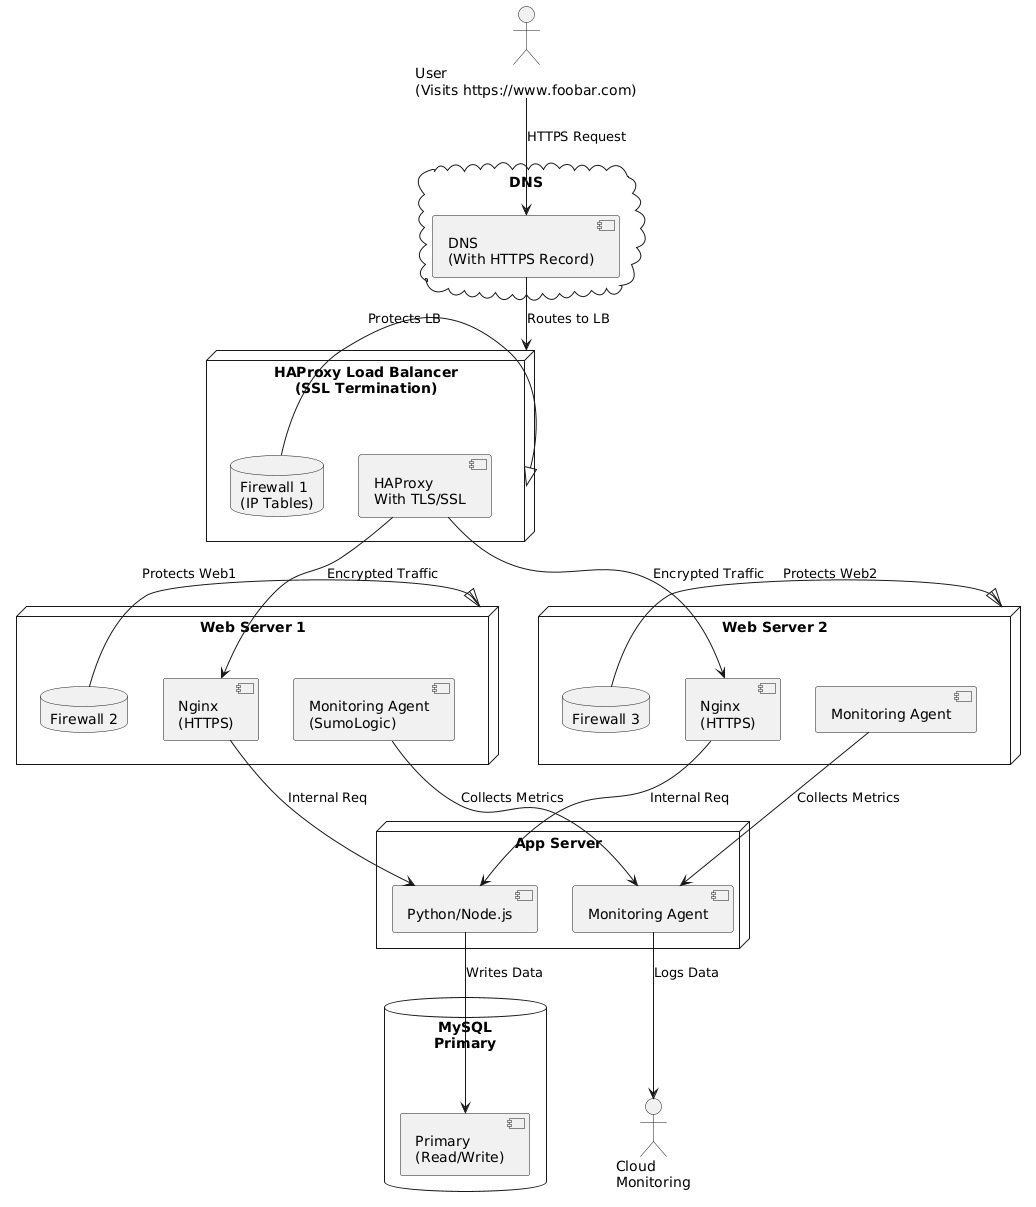

The diagram above was rendered by PlantUML. Its source (embedded in the PNG):
@startuml
skinparam monochrome true
skinparam defaultFontName Arial

actor User as "User\n(Visits https://www.foobar.com)"

cloud DNS {
  component "DNS\n(With HTTPS Record)" as dns
}

node "HAProxy Load Balancer\n(SSL Termination)" as lb {
  component "HAProxy\nWith TLS/SSL" as haproxy
  database "Firewall 1\n(IP Tables)" as fw1
}

node "Web Server 1" as ws1 {
  component "Nginx\n(HTTPS)" as nginx1
  database "Firewall 2" as fw2
  component "Monitoring Agent\n(SumoLogic)" as mon1
}

node "Web Server 2" as ws2 {
  component "Nginx\n(HTTPS)" as nginx2
  database "Firewall 3" as fw3
  component "Monitoring Agent" as mon2
}

node "App Server" as app {
  component "Python/Node.js" as appserver
  component "Monitoring Agent" as mon3
}

database "MySQL\nPrimary" as db {
  component "Primary\n(Read/Write)" as primary
}

User --> dns : HTTPS Request
dns --> lb : Routes to LB

haproxy --> nginx1 : Encrypted Traffic
haproxy --> nginx2 : Encrypted Traffic

nginx1 --> appserver : Internal Req
nginx2 --> appserver : Internal Req

appserver --> primary : Writes Data

fw1 -|> lb : Protects LB
fw2 -|> ws1 : Protects Web1
fw3 -|> ws2 : Protects Web2

mon1 --> mon3 : Collects Metrics
mon2 --> mon3 : Collects Metrics
mon3 --> "Cloud\nMonitoring" : Logs Data
@enduml